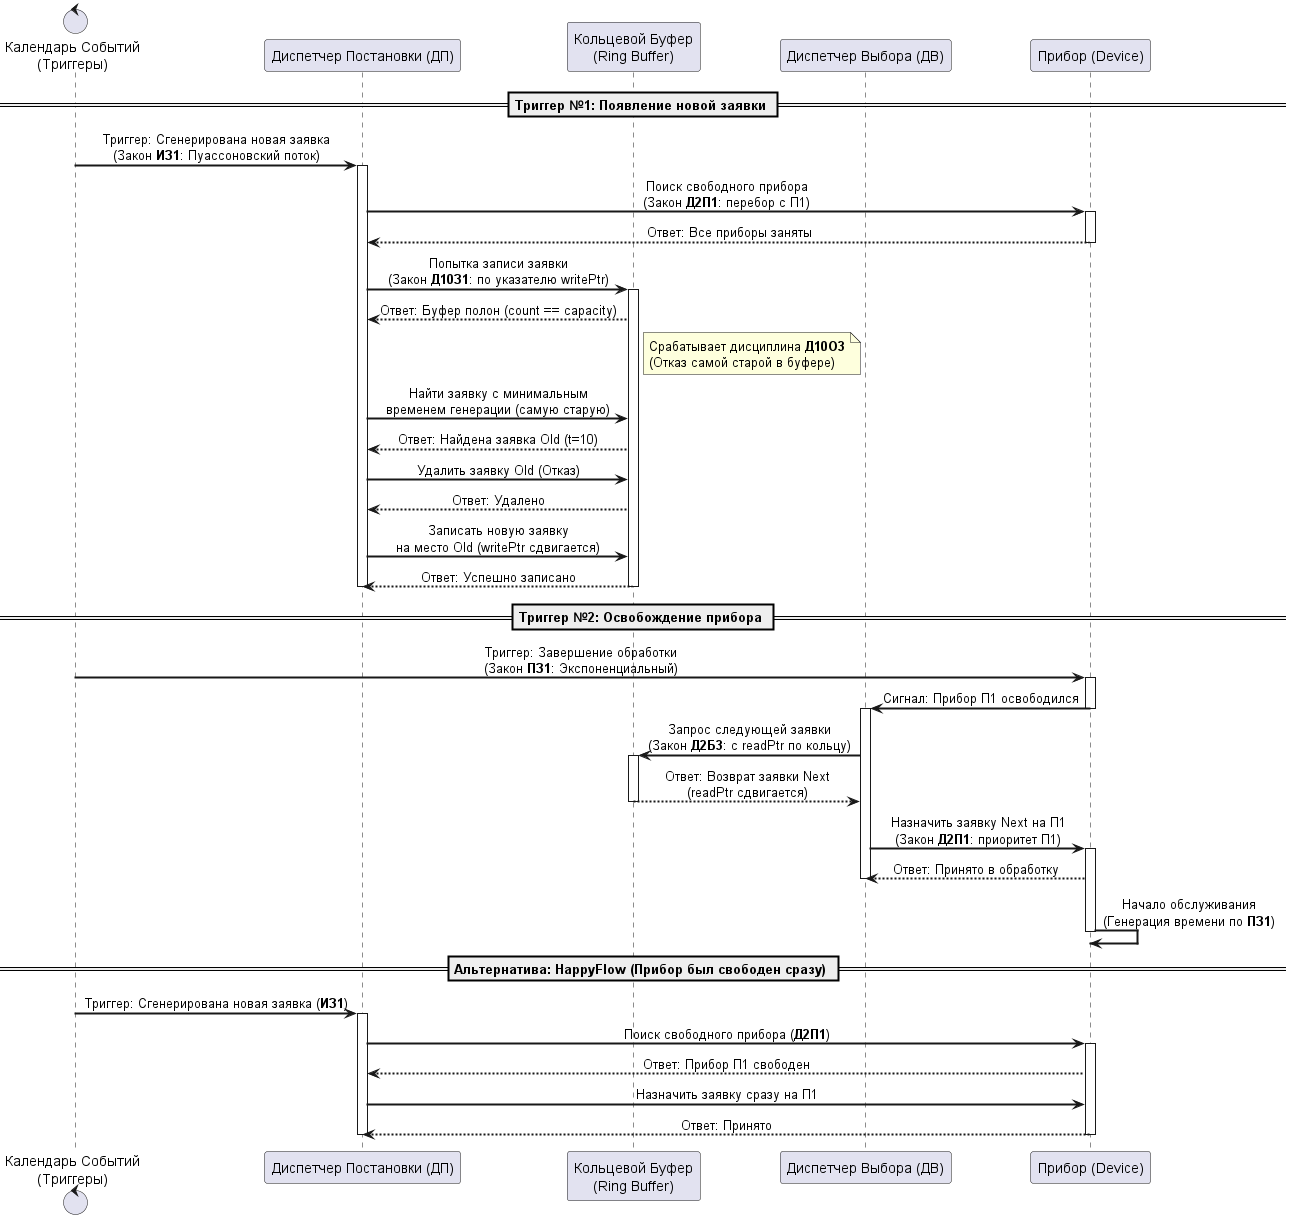

The diagram above was rendered by PlantUML. Its source (embedded in the PNG):
@startuml
skinparam sequenceMessageAlign center
skinparam responseMessageBelowArrow true
skinparam sequenceArrowThickness 2

control "Календарь Событий\n(Триггеры)" as Engine
participant "Диспетчер Постановки (ДП)" as DP
participant "Кольцевой Буфер\n(Ring Buffer)" as Buffer
participant "Диспетчер Выбора (ДВ)" as DV
participant "Прибор (Device)" as Device

== Триггер №1: Появление новой заявки ==
Engine -> DP: Триггер: Сгенерирована новая заявка\n(Закон **ИЗ1**: Пуассоновский поток)
activate DP

DP -> Device: Поиск свободного прибора\n(Закон **Д2П1**: перебор с П1)
activate Device
Device --> DP: Ответ: Все приборы заняты
deactivate Device

DP -> Buffer: Попытка записи заявки\n(Закон **Д10З1**: по указателю writePtr)
activate Buffer
Buffer --> DP: Ответ: Буфер полон (count == capacity)

note right of Buffer
  Срабатывает дисциплина **Д10О3**
  (Отказ самой старой в буфере)
end note

DP -> Buffer: Найти заявку с минимальным\nвременем генерации (самую старую)
Buffer --> DP: Ответ: Найдена заявка Old (t=10)

DP -> Buffer: Удалить заявку Old (Отказ)
Buffer --> DP: Ответ: Удалено

DP -> Buffer: Записать новую заявку\nна место Old (writePtr сдвигается)
Buffer --> DP: Ответ: Успешно записано
deactivate Buffer
deactivate DP

== Триггер №2: Освобождение прибора ==
Engine -> Device: Триггер: Завершение обработки\n(Закон **ПЗ1**: Экспоненциальный)
activate Device
Device -> DV: Сигнал: Прибор П1 освободился
deactivate Device

activate DV
DV -> Buffer: Запрос следующей заявки\n(Закон **Д2Б3**: с readPtr по кольцу)
activate Buffer
Buffer --> DV: Ответ: Возврат заявки Next\n(readPtr сдвигается)
deactivate Buffer

DV -> Device: Назначить заявку Next на П1\n(Закон **Д2П1**: приоритет П1)
activate Device
Device --> DV: Ответ: Принято в обработку
deactivate DV

Device -> Device: Начало обслуживания\n(Генерация времени по **ПЗ1**)
deactivate Device

== Альтернатива: HappyFlow (Прибор был свободен сразу) ==
Engine -> DP: Триггер: Сгенерирована новая заявка (**ИЗ1**)
activate DP
DP -> Device: Поиск свободного прибора (**Д2П1**)
activate Device
Device --> DP: Ответ: Прибор П1 свободен
DP -> Device: Назначить заявку сразу на П1
Device --> DP: Ответ: Принято
deactivate DP
deactivate Device

@enduml